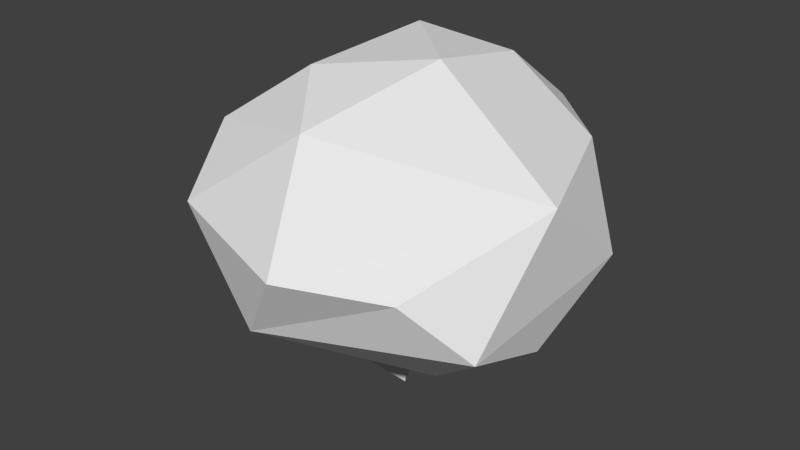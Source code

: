 # Source: tree01.blend  (saved by Blender 2.73.0; exported with 4.5.12 LTS)
import bpy
from mathutils import Matrix  # noqa: F401  (used for matrix-valued properties, if any)

bpy.ops.wm.read_factory_settings(use_empty=True)
scene = bpy.context.scene
scene.name = 'Scene'

# ---- collections
col_collection_1 = bpy.data.collections.new('Collection 1'); scene.collection.children.link(col_collection_1)

# ---- materials (node trees are filled in below, after node groups)
mat_x = bpy.data.materials.new('マテリアル')
mat_x.alpha_threshold = 0.0
mat_x.use_transparent_shadow = False
mat_x.roughness = 0.5
mat_x.specular_intensity = 0.0

# ---- material node trees

# ---- world
world_world = bpy.data.worlds.new('World'); scene.world = world_world
world_world.color = (0.05088, 0.05088, 0.05088)
world_world.use_sun_shadow = False
world_world.sun_shadow_jitter_overblur = 0.0
world_world.cycles.sampling_method = 'MANUAL'
world_world.cycles.sample_map_resolution = 256

# ---- meshes
me_ico = bpy.data.meshes.new('ICO球')
me_ico.from_pydata([(0.166, -0.04603, -0.2179), (0.9881, -0.7749, 0.2437), (-0.09932, -1.069, 0.242), (-0.9269, 0.1361, 0.2493), (-0.3438, 1.02, 0.1772), (0.8244, 0.4843, 0.2424), (0.4219, -0.9429, 0.889), (-0.6923, -0.5632, 1.02), (-0.5924, 0.5925, 1.097), (0.4336, 0.9749, 0.9797), (1.213, -0.198, 0.928), (0.1567, 0.01156, 1.438), (-0.02138, -0.5531, -0.08082), (0.6391, -0.4278, -0.1121), (0.4578, -0.9124, 0.1617), (1.082, -0.1754, 0.09812), (0.5549, 0.1771, -0.163), (-0.2456, 0.006472, -0.2164), (-0.7096, -0.5178, 0.2304), (0.09072, 0.1162, -0.1862), (-0.5951, 0.6329, 0.2033), (0.2138, 0.8767, 0.07176), (1.209, -0.4174, 0.6104), (1.217, 0.2495, 0.5631), (0.2644, -1.236, 0.6381), (0.8033, -0.9423, 0.6038), (-0.9485, -0.321, 0.6391), (-0.573, -0.9552, 0.709), (-0.5267, 0.8992, 0.6671), (-0.8353, 0.3364, 0.6259), (0.7224, 0.8604, 0.5908), (0.007833, 1.055, 0.5834), (0.9345, -0.5755, 0.9208), (-0.08221, -0.8212, 1.09), (-0.7613, -0.004223, 1.047), (-0.116, 0.9615, 1.111), (0.922, 0.4789, 1.005), (0.2393, -0.5468, 1.241), (0.7179, -0.1076, 1.235), (-0.3058, -0.2923, 1.325), (-0.1998, 0.4638, 1.403), (0.3521, 0.5744, 1.319), (0.2222, -0.168, -0.472), (-0.2375, -0.1068, -0.4892), (0.03938, 0.193, -0.5029)], [], [(0, 13, 12), (1, 13, 15), (0, 12, 17), (17, 19, 44, 43), (0, 19, 16), (1, 15, 22), (2, 14, 24), (3, 18, 26), (4, 20, 28), (5, 21, 30), (1, 22, 25), (2, 24, 27), (3, 26, 29), (4, 28, 31), (5, 30, 23), (6, 32, 37), (7, 33, 39), (8, 34, 40), (9, 35, 41), (10, 36, 38), (38, 41, 11), (38, 36, 41), (36, 9, 41), (41, 40, 11), (41, 35, 40), (35, 8, 40), (40, 39, 11), (40, 34, 39), (34, 7, 39), (39, 37, 11), (39, 33, 37), (33, 6, 37), (37, 38, 11), (37, 32, 38), (32, 10, 38), (23, 36, 10), (23, 30, 36), (30, 9, 36), (31, 35, 9), (31, 28, 35), (28, 8, 35), (29, 34, 8), (29, 26, 34), (26, 7, 34), (27, 33, 7), (27, 24, 33), (24, 6, 33), (25, 32, 6), (25, 22, 32), (22, 10, 32), (30, 31, 9), (30, 21, 31), (21, 4, 31), (28, 29, 8), (28, 20, 29), (20, 3, 29), (26, 27, 7), (26, 18, 27), (18, 2, 27), (24, 25, 6), (24, 14, 25), (14, 1, 25), (22, 23, 10), (22, 15, 23), (15, 5, 23), (16, 21, 5), (16, 19, 21), (19, 4, 21), (19, 20, 4), (19, 17, 20), (17, 3, 20), (17, 18, 3), (17, 12, 18), (12, 2, 18), (15, 16, 5), (15, 13, 16), (13, 0, 16), (12, 14, 2), (12, 13, 14), (13, 1, 14), (42, 43, 44), (19, 0, 42, 44), (0, 17, 43, 42)])
_ca = me_ico.color_attributes.new('Col', 'BYTE_COLOR', 'CORNER')
_ca.data.foreach_set('color', [0.02122, 0.1329, 0.02029, 1.0, 0.02122, 0.1329, 0.02029, 1.0, 0.02122, 0.1329, 0.02029, 1.0, 0.02122, 0.1329, 0.02029, 1.0, 0.02122, 0.1329, 0.02029, 1.0, 0.02122, 0.1329, 0.02029, 1.0, 0.02122, 0.1329, 0.02029, 1.0, 0.02122, 0.1329, 0.02029, 1.0, 0.02122, 0.1329, 0.02029, 1.0, 0.1301, 0.01681, 0.008568, 1.0, 0.1301, 0.01681, 0.009134, 1.0, 0.1329, 0.016, 0.008568, 1.0, 0.1329, 0.016, 0.008568, 1.0, 0.02122, 0.1329, 0.02029, 1.0, 0.02122, 0.1329, 0.02029, 1.0, 0.02122, 0.1329, 0.02029, 1.0, 0.02122, 0.1329, 0.02029, 1.0, 0.02122, 0.1329, 0.02029, 1.0, 0.02122, 0.1329, 0.02029, 1.0, 0.02122, 0.1329, 0.02029, 1.0, 0.02122, 0.1329, 0.02029, 1.0, 0.02122, 0.1329, 0.02029, 1.0, 0.02122, 0.1329, 0.02029, 1.0, 0.02122, 0.1329, 0.02029, 1.0, 0.02122, 0.1329, 0.02029, 1.0, 0.02122, 0.1329, 0.02029, 1.0, 0.02122, 0.1329, 0.02029, 1.0, 0.02122, 0.1329, 0.02029, 1.0, 0.02122, 0.1329, 0.02029, 1.0, 0.02122, 0.1329, 0.02029, 1.0, 0.02122, 0.1329, 0.02029, 1.0, 0.02122, 0.1329, 0.02029, 1.0, 0.02122, 0.1329, 0.02029, 1.0, 0.02122, 0.1329, 0.02029, 1.0, 0.02122, 0.1329, 0.02029, 1.0, 0.02122, 0.1329, 0.02029, 1.0, 0.02122, 0.1329, 0.02029, 1.0, 0.02122, 0.1329, 0.02029, 1.0, 0.02122, 0.1329, 0.02029, 1.0, 0.02122, 0.1329, 0.02029, 1.0, 0.02122, 0.1329, 0.02029, 1.0, 0.02122, 0.1329, 0.02029, 1.0, 0.02122, 0.1329, 0.02029, 1.0, 0.02122, 0.1329, 0.02029, 1.0, 0.02122, 0.1329, 0.02029, 1.0, 0.02122, 0.1329, 0.02029, 1.0, 0.02122, 0.1329, 0.02029, 1.0, 0.02122, 0.1329, 0.02029, 1.0, 0.02122, 0.1329, 0.02029, 1.0, 0.02122, 0.1329, 0.02029, 1.0, 0.02122, 0.1329, 0.02029, 1.0, 0.02122, 0.1329, 0.02029, 1.0, 0.02122, 0.1329, 0.02029, 1.0, 0.02122, 0.1329, 0.02029, 1.0, 0.02122, 0.1329, 0.02029, 1.0, 0.02122, 0.1329, 0.02029, 1.0, 0.02122, 0.1329, 0.02029, 1.0, 0.02122, 0.1329, 0.02029, 1.0, 0.02122, 0.1329, 0.02029, 1.0, 0.02122, 0.1329, 0.02029, 1.0, 0.02122, 0.1329, 0.02029, 1.0, 0.02122, 0.1329, 0.02029, 1.0, 0.02122, 0.1329, 0.02029, 1.0, 0.02122, 0.1329, 0.02029, 1.0, 0.02122, 0.1329, 0.02029, 1.0, 0.02122, 0.1329, 0.02029, 1.0, 0.02122, 0.1329, 0.02029, 1.0, 0.02122, 0.1329, 0.02029, 1.0, 0.02122, 0.1329, 0.02029, 1.0, 0.02122, 0.1329, 0.02029, 1.0, 0.02122, 0.1329, 0.02029, 1.0, 0.02122, 0.1329, 0.02029, 1.0, 0.02122, 0.1329, 0.02029, 1.0, 0.02122, 0.1329, 0.02029, 1.0, 0.02122, 0.1329, 0.02029, 1.0, 0.02122, 0.1329, 0.02029, 1.0, 0.02122, 0.1329, 0.02029, 1.0, 0.02122, 0.1329, 0.02029, 1.0, 0.02122, 0.1329, 0.02029, 1.0, 0.02122, 0.1329, 0.02029, 1.0, 0.02122, 0.1329, 0.02029, 1.0, 0.02122, 0.1329, 0.02029, 1.0, 0.02122, 0.1329, 0.02029, 1.0, 0.02122, 0.1329, 0.02029, 1.0, 0.02122, 0.1329, 0.02029, 1.0, 0.02122, 0.1329, 0.02029, 1.0, 0.02122, 0.1329, 0.02029, 1.0, 0.02122, 0.1329, 0.02029, 1.0, 0.02122, 0.1329, 0.02029, 1.0, 0.02122, 0.1329, 0.02029, 1.0, 0.02122, 0.1329, 0.02029, 1.0, 0.02122, 0.1329, 0.02029, 1.0, 0.02122, 0.1329, 0.02029, 1.0, 0.02122, 0.1329, 0.02029, 1.0, 0.02122, 0.1329, 0.02029, 1.0, 0.02122, 0.1329, 0.02029, 1.0, 0.02122, 0.1329, 0.02029, 1.0, 0.02122, 0.1329, 0.02029, 1.0, 0.02122, 0.1329, 0.02029, 1.0, 0.02122, 0.1329, 0.02029, 1.0, 0.02122, 0.1329, 0.02029, 1.0, 0.02122, 0.1329, 0.02029, 1.0, 0.02122, 0.1329, 0.02029, 1.0, 0.02122, 0.1329, 0.02029, 1.0, 0.02122, 0.1329, 0.02029, 1.0, 0.02122, 0.1329, 0.02029, 1.0, 0.02122, 0.1329, 0.02029, 1.0, 0.02122, 0.1329, 0.02029, 1.0, 0.02122, 0.1329, 0.02029, 1.0, 0.02122, 0.1329, 0.02029, 1.0, 0.02122, 0.1329, 0.02029, 1.0, 0.02122, 0.1329, 0.02029, 1.0, 0.02122, 0.1329, 0.02029, 1.0, 0.02122, 0.1329, 0.02029, 1.0, 0.02122, 0.1329, 0.02029, 1.0, 0.02122, 0.1329, 0.02029, 1.0, 0.02122, 0.1329, 0.02029, 1.0, 0.02122, 0.1329, 0.02029, 1.0, 0.02122, 0.1329, 0.02029, 1.0, 0.02122, 0.1329, 0.02029, 1.0, 0.02122, 0.1329, 0.02029, 1.0, 0.02122, 0.1329, 0.02029, 1.0, 0.02122, 0.1329, 0.02029, 1.0, 0.02122, 0.1329, 0.02029, 1.0, 0.02122, 0.1329, 0.02029, 1.0, 0.02122, 0.1329, 0.02029, 1.0, 0.02122, 0.1329, 0.02029, 1.0, 0.02122, 0.1329, 0.02029, 1.0, 0.02122, 0.1329, 0.02029, 1.0, 0.02122, 0.1329, 0.02029, 1.0, 0.02122, 0.1329, 0.02029, 1.0, 0.02122, 0.1329, 0.02029, 1.0, 0.02122, 0.1329, 0.02029, 1.0, 0.02122, 0.1329, 0.02029, 1.0, 0.02122, 0.1329, 0.02029, 1.0, 0.02122, 0.1329, 0.02029, 1.0, 0.02122, 0.1329, 0.02029, 1.0, 0.02122, 0.1329, 0.02029, 1.0, 0.02122, 0.1329, 0.02029, 1.0, 0.02122, 0.1329, 0.02029, 1.0, 0.02122, 0.1329, 0.02029, 1.0, 0.02122, 0.1329, 0.02029, 1.0, 0.02122, 0.1329, 0.02029, 1.0, 0.02122, 0.1329, 0.02029, 1.0, 0.02122, 0.1329, 0.02029, 1.0, 0.02122, 0.1329, 0.02029, 1.0, 0.02122, 0.1329, 0.02029, 1.0, 0.02122, 0.1329, 0.02029, 1.0, 0.02122, 0.1329, 0.02029, 1.0, 0.02122, 0.1329, 0.02029, 1.0, 0.02122, 0.1329, 0.02029, 1.0, 0.02122, 0.1329, 0.02029, 1.0, 0.02122, 0.1329, 0.02029, 1.0, 0.02122, 0.1329, 0.02029, 1.0, 0.02122, 0.1329, 0.02029, 1.0, 0.02122, 0.1329, 0.02029, 1.0, 0.02122, 0.1329, 0.02029, 1.0, 0.02122, 0.1329, 0.02029, 1.0, 0.02122, 0.1329, 0.02029, 1.0, 0.02122, 0.1329, 0.02029, 1.0, 0.02122, 0.1329, 0.02029, 1.0, 0.02122, 0.1329, 0.02029, 1.0, 0.02122, 0.1329, 0.02029, 1.0, 0.02122, 0.1329, 0.02029, 1.0, 0.02122, 0.1329, 0.02029, 1.0, 0.02122, 0.1329, 0.02029, 1.0, 0.02122, 0.1329, 0.02029, 1.0, 0.02122, 0.1329, 0.02029, 1.0, 0.02122, 0.1329, 0.02029, 1.0, 0.02122, 0.1329, 0.02029, 1.0, 0.02122, 0.1329, 0.02029, 1.0, 0.02122, 0.1329, 0.02029, 1.0, 0.02122, 0.1329, 0.02029, 1.0, 0.02122, 0.1329, 0.02029, 1.0, 0.02122, 0.1329, 0.02029, 1.0, 0.02122, 0.1329, 0.02029, 1.0, 0.02122, 0.1329, 0.02029, 1.0, 0.02122, 0.1329, 0.02029, 1.0, 0.02122, 0.1329, 0.02029, 1.0, 0.02122, 0.1329, 0.02029, 1.0, 0.02122, 0.1329, 0.02029, 1.0, 0.02122, 0.1329, 0.02029, 1.0, 0.02122, 0.1329, 0.02029, 1.0, 0.02122, 0.1329, 0.02029, 1.0, 0.02122, 0.1329, 0.02029, 1.0, 0.02122, 0.1329, 0.02029, 1.0, 0.02122, 0.1329, 0.02029, 1.0, 0.02122, 0.1329, 0.02029, 1.0, 0.02122, 0.1329, 0.02029, 1.0, 0.02122, 0.1329, 0.02029, 1.0, 0.02122, 0.1329, 0.02029, 1.0, 0.02122, 0.1329, 0.02029, 1.0, 0.02122, 0.1329, 0.02029, 1.0, 0.02122, 0.1329, 0.02029, 1.0, 0.02122, 0.1329, 0.02029, 1.0, 0.02122, 0.1329, 0.02029, 1.0, 0.02122, 0.1329, 0.02029, 1.0, 0.02122, 0.1329, 0.02029, 1.0, 0.02122, 0.1329, 0.02029, 1.0, 0.02122, 0.1329, 0.02029, 1.0, 0.02122, 0.1329, 0.02029, 1.0, 0.02122, 0.1329, 0.02029, 1.0, 0.02122, 0.1329, 0.02029, 1.0, 0.02122, 0.1329, 0.02029, 1.0, 0.02122, 0.1329, 0.02029, 1.0, 0.02122, 0.1329, 0.02029, 1.0, 0.02122, 0.1329, 0.02029, 1.0, 0.02122, 0.1329, 0.02029, 1.0, 0.02122, 0.1329, 0.02029, 1.0, 0.02122, 0.1329, 0.02029, 1.0, 0.02122, 0.1329, 0.02029, 1.0, 0.02122, 0.1329, 0.02029, 1.0, 0.02122, 0.1329, 0.02029, 1.0, 0.02122, 0.1329, 0.02029, 1.0, 0.02122, 0.1329, 0.02029, 1.0, 0.02122, 0.1329, 0.02029, 1.0, 0.02122, 0.1329, 0.02029, 1.0, 0.02122, 0.1329, 0.02029, 1.0, 0.02122, 0.1329, 0.02029, 1.0, 0.02122, 0.1329, 0.02029, 1.0, 0.02122, 0.1329, 0.02029, 1.0, 0.02122, 0.1329, 0.02029, 1.0, 0.02122, 0.1329, 0.02029, 1.0, 0.02122, 0.1329, 0.02029, 1.0, 0.02122, 0.1329, 0.02029, 1.0, 0.02122, 0.1329, 0.02029, 1.0, 0.02122, 0.1329, 0.02029, 1.0, 0.02122, 0.1329, 0.02029, 1.0, 0.02122, 0.1329, 0.02029, 1.0, 0.02122, 0.1329, 0.02029, 1.0, 0.02122, 0.1329, 0.02029, 1.0, 0.02122, 0.1329, 0.02029, 1.0, 0.02122, 0.1329, 0.02029, 1.0, 0.02122, 0.1329, 0.02029, 1.0, 0.02122, 0.1329, 0.02029, 1.0, 0.02122, 0.1329, 0.02029, 1.0, 0.02122, 0.1329, 0.02029, 1.0, 0.02122, 0.1329, 0.02029, 1.0, 0.02122, 0.1329, 0.02029, 1.0, 0.02122, 0.1329, 0.02029, 1.0, 0.02122, 0.1329, 0.02029, 1.0, 0.1329, 0.016, 0.008568, 1.0, 0.1329, 0.016, 0.008568, 1.0, 0.1301, 0.01681, 0.009134, 1.0, 0.1329, 0.016, 0.008568, 1.0, 0.05448, 0.0648, 0.01444, 1.0, 0.1329, 0.016, 0.008568, 1.0, 0.1301, 0.01681, 0.009134, 1.0, 0.1329, 0.016, 0.008568, 1.0, 0.1329, 0.016, 0.008568, 1.0, 0.1329, 0.016, 0.008568, 1.0, 0.1329, 0.016, 0.008568, 1.0])
me_ico.materials.append(mat_x)
me_ico.use_remesh_preserve_volume = False
me_ico.use_remesh_preserve_attributes = False
me_ico.use_mirror_vertex_groups = False
me_ico.use_paint_bone_selection = False
me_ico.use_paint_mask = True
me_ico.update()

# ---- objects
ob_ico = bpy.data.objects.new('ICO球', me_ico)

# ---- transforms, parenting, visibility, modifiers, constraints
ob_ico.location = (0.0, 0.0, 0.5002)
ob_ico.lineart.crease_threshold = 0.0
_m = ob_ico.modifiers.new('ポリゴン数削減', 'DECIMATE')
_m.ratio = 0.7862

# ---- collection membership
col_collection_1.objects.link(ob_ico)

# ---- scene / render settings (as saved in the file)
scene.frame_start = 1; scene.frame_end = 250; scene.frame_set(1)
scene.render.engine = 'BLENDER_EEVEE_NEXT'
scene.render.resolution_percentage = 50
scene.render.dither_intensity = 0.0
scene.cycles.use_denoising = False
scene.cycles.samples = 10
scene.cycles.sampling_pattern = 'TABULATED_SOBOL'
scene.cycles.light_sampling_threshold = 0.0
scene.cycles.use_adaptive_sampling = False
scene.cycles.use_light_tree = False
scene.cycles.blur_glossy = 0.0
scene.cycles.pixel_filter_type = 'GAUSSIAN'
scene.cycles.sample_clamp_indirect = 0.0
scene.view_settings.view_transform = 'Standard'
bpy.context.view_layer.update()

# ---- added for rendering (the .blend has no active camera and no usable light): camera, sun
cam_auto = bpy.data.cameras.new('AutoCamera')
cam_auto.lens = 50.0
cam_auto.sensor_width = 36.0
cam_auto.clip_end = 1000.0
ob_auto_camera = bpy.data.objects.new('AutoCamera', cam_auto)
scene.collection.objects.link(ob_auto_camera)
ob_auto_camera.location = (3.5311, -4.18377, 3.68773)
ob_auto_camera.rotation_euler = (1.09748, -7.21219e-08, 0.694738)
scene.camera = ob_auto_camera
light_auto_sun = bpy.data.lights.new('AutoSun', 'SUN')
light_auto_sun.energy = 3.0
light_auto_sun.angle = 0.0523599
ob_auto_sun = bpy.data.objects.new('AutoSun', light_auto_sun)
scene.collection.objects.link(ob_auto_sun)
ob_auto_sun.rotation_euler = (0.872665, 0.174533, 0.523599)
bpy.context.view_layer.update()
